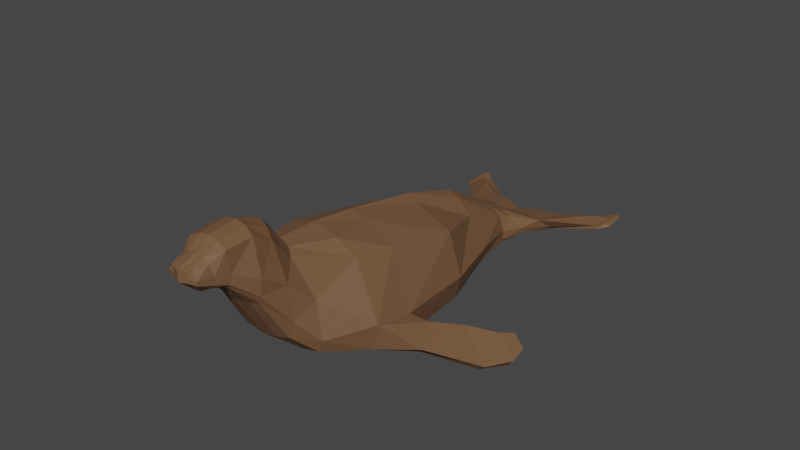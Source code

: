 # Source: Seal.blend  (saved by Blender 2.83.19; exported with 4.5.12 LTS)
import bpy
from mathutils import Matrix  # noqa: F401  (used for matrix-valued properties, if any)

bpy.ops.wm.read_factory_settings(use_empty=True)
scene = bpy.context.scene
scene.name = 'Scene'

# ---- collections
col_collection = bpy.data.collections.new('Collection'); scene.collection.children.link(col_collection)

# ---- materials (node trees are filled in below, after node groups)
mat_seal = bpy.data.materials.new('Seal')
mat_seal.alpha_threshold = 0.0
mat_seal.use_transparent_shadow = False
mat_seal.line_color = (0.0, 0.0, 0.0, 1.0)

# ---- material node trees
mat_seal.use_nodes = True; mat_seal.node_tree.nodes.clear()
_N = mat_seal.node_tree.nodes; _L = mat_seal.node_tree.links
n0 = _N.new('ShaderNodeOutputMaterial'); n0.name = 'Material Output'; n0.location = (300, 300)
n1 = _N.new('ShaderNodeBsdfPrincipled'); n1.name = 'Principled BSDF'; n1.location = (10, 300)
n1.distribution = 'GGX'
n1.subsurface_method = 'BURLEY'
n1.inputs[0].default_value = (0.1764, 0.08766, 0.04136, 1.0)
n1.inputs[2].default_value = 0.6818
n1.inputs[3].default_value = 1.45
n1.inputs[27].default_value = (0.0, 0.0, 0.0, 1.0)
n1.inputs[28].default_value = 1.0
_L.new(n1.outputs[0], n0.inputs[0])
n0.is_active_output = True

# ---- world
world_world = bpy.data.worlds.new('World'); scene.world = world_world
world_world.use_nodes = True; world_world.node_tree.nodes.clear()
_N = world_world.node_tree.nodes; _L = world_world.node_tree.links
n0 = _N.new('ShaderNodeOutputWorld'); n0.name = 'World Output'; n0.location = (300, 300)
n1 = _N.new('ShaderNodeBackground'); n1.name = 'Background'; n1.location = (10, 300)
n1.inputs[0].default_value = (0.05088, 0.05088, 0.05088, 1.0)
_L.new(n1.outputs[0], n0.inputs[0])
n0.is_active_output = True
world_world.color = (0.05088, 0.05088, 0.05088)
world_world.use_sun_shadow = False
world_world.sun_shadow_jitter_overblur = 0.0

# ---- meshes
me_plane = bpy.data.meshes.new('Plane')
me_plane.from_pydata([(-0.515, -0.879, 0.9623), (0.9701, -0.9668, 0.8326), (-0.7838, 0.6164, 0.8844), (1.036, 0.7376, 0.7931), (-0.1971, -2.109, 0.5088), (0.8515, -2.194, 0.6206), (0.2384, -3.237, 0.4288), (0.8247, -3.248, 0.4765), (0.3412, -3.506, 0.5033), (0.8017, -3.935, 0.5751), (0.5395, -4.061, 0.8391), (0.9129, -4.594, 0.8595), (0.7051, -4.859, 0.8508), (0.8802, -5.155, 0.8508), (-0.897, 1.436, 0.788), (0.8068, 1.612, 0.7433), (-1.243, 2.542, 0.3944), (0.4553, 2.402, 0.7997), (-1.717, 2.935, 0.4096), (0.05614, 2.848, 0.5666), (-1.938, 3.345, 0.4354), (-0.8007, 3.359, 0.49), (-1.903, 3.859, 0.4009), (-1.251, 3.843, 0.3292), (-1.746, 4.101, 0.2959), (-1.319, 4.12, 0.2726), (-1.725, 4.352, 0.2104), (-1.49, 4.381, 0.3176), (1.042, -0.9432, 0.4858), (0.8948, -2.21, 0.337), (-2.039, 3.288, 0.227), (-1.986, 3.832, 0.2076), (0.9203, 1.525, 0.3993), (1.059, 0.7573, 0.3899), (-1.122, 0.6406, 0.3398), (-1.236, 1.588, 0.5088), (0.09811, -3.199, 0.2655), (-0.5253, -2.102, 0.226), (-1.271, 4.204, 0.1621), (-1.213, 3.822, 0.1632), (0.8856, -3.22, 0.3139), (-1.803, 4.108, 0.1667), (0.5583, 2.387, 0.4155), (-1.702, 4.427, 0.1414), (-1.49, 4.422, 0.1414), (-1.337, 2.446, 0.2574), (0.232, -3.483, 0.2697), (0.8382, -3.824, 0.3838), (0.1298, 2.869, 0.3522), (-0.8486, -0.8971, 0.16), (-1.861, 2.848, 0.203), (0.6013, -4.279, 0.4179), (0.9129, -4.594, 0.4179), (-0.7542, 3.404, 0.2979), (0.8802, -4.944, 0.4531), (0.7051, -4.789, 0.4179), (0.3055, -0.8474, 1.262), (0.219, 0.8072, 1.426), (0.3572, -2.188, 0.8668), (0.5407, -3.21, 0.5524), (0.6101, -3.664, 0.6884), (0.785, -4.368, 0.9077), (0.8138, -5.043, 0.8508), (0.06939, 1.634, 1.426), (-0.5091, 2.379, 0.7647), (-0.9541, 2.855, 0.632), (-1.256, 3.355, 0.5927), (-1.475, 3.809, 0.4173), (-1.528, 4.082, 0.3534), (-1.571, 4.383, 0.3176), (0.8138, -4.832, 0.4531), (-1.571, 4.424, 0.1414), (0.7867, -0.8873, 1.136), (0.6866, -2.197, 0.7707), (0.746, -3.227, 0.5511), (0.7423, -3.838, 0.7088), (0.8722, -4.487, 0.8876), (0.8546, -5.112, 0.8508), (-1.521, 4.422, 0.1414), (0.7712, 0.8154, 1.3), (0.6083, 1.597, 1.3), (0.2008, 2.401, 0.9119), (-0.2608, 2.828, 0.6896), (-0.951, 3.39, 0.557), (-1.298, 3.827, 0.4013), (-1.389, 4.094, 0.3493), (-1.521, 4.381, 0.3176), (0.8546, -4.901, 0.4531), (0.541, 0.7616, 1.652), (0.2894, 0.7358, 1.765), (0.6739, 1.084, 1.863), (0.447, 1.282, 2.087), (0.6218, 0.231, 2.127), (0.4084, 0.2617, 2.211), (0.8776, 0.6244, 2.767), (0.7327, 0.6866, 2.933), (0.6682, -0.04927, 2.584), (0.5094, -0.02768, 2.677), (0.885, 0.1926, 3.064), (0.7449, 0.2269, 3.179), (0.6558, -0.2893, 2.801), (0.5667, -0.2772, 2.853), (0.7774, -0.1536, 3.07), (0.6988, -0.1344, 3.135), (0.8699, -5.055, 1.63), (0.9129, -5.11, 1.561), (0.8457, -5.596, 1.569), (0.8556, -5.633, 1.463), (0.7277, -5.075, 1.342), (0.7474, -5.348, 1.401), (0.7947, -5.037, 1.622), (0.8138, -5.535, 1.622), (0.8459, -5.272, 1.814), (0.8889, -5.327, 1.745), (0.8217, -5.813, 1.752), (0.8316, -5.85, 1.647), (0.8017, -5.26, 1.714), (0.8077, -5.7, 1.716), (-0.9891, -0.8911, 0.0), (1.076, -0.9782, 0.0), (-1.261, 0.6188, 0.0), (1.109, 0.7386, 0.0), (-0.597, -2.144, 0.0), (0.9129, -2.22, 0.0), (-0.01482, -3.158, 0.0), (0.9129, -3.211, 0.0), (0.1654, -3.418, 0.0), (0.8911, -3.821, 0.0), (0.6013, -4.103, 0.0), (0.9129, -4.392, 0.0), (0.7051, -4.587, 0.0), (0.8802, -4.882, 0.0), (-1.376, 1.566, 0.0), (0.9377, 1.492, 0.0), (-1.39, 2.394, 0.0), (0.5837, 2.394, 0.0), (-1.901, 2.765, 0.0), (0.1955, 2.862, 0.0), (-2.083, 3.268, 0.0), (-0.7293, 3.433, 0.0), (-2.026, 3.804, 0.0), (-1.197, 3.855, 0.0), (-1.867, 4.021, 0.0), (-1.243, 4.198, 0.0), (-1.695, 4.478, 0.0), (-1.483, 4.472, 0.0), (-0.515, -0.879, -0.9623), (0.9701, -0.9668, -0.8326), (-0.7838, 0.6164, -0.8844), (1.036, 0.7376, -0.7931), (-0.1971, -2.109, -0.5088), (0.8515, -2.194, -0.6206), (0.2384, -3.237, -0.4288), (0.8247, -3.248, -0.4765), (0.3412, -3.506, -0.5033), (0.8017, -3.935, -0.5751), (0.5395, -4.061, -0.8391), (0.9129, -4.594, -0.8595), (0.7051, -4.859, -0.8508), (0.8802, -5.155, -0.8508), (-0.897, 1.436, -0.788), (0.8068, 1.612, -0.7433), (-1.243, 2.542, -0.3944), (0.4553, 2.402, -0.7997), (-1.717, 2.935, -0.4096), (0.05614, 2.848, -0.5666), (-1.938, 3.345, -0.4354), (-0.8007, 3.359, -0.49), (-1.903, 3.859, -0.4009), (-1.251, 3.843, -0.3292), (-1.746, 4.101, -0.2959), (-1.319, 4.12, -0.2726), (-1.725, 4.352, -0.2104), (-1.49, 4.381, -0.3176), (1.042, -0.9432, -0.4858), (0.8948, -2.21, -0.337), (-2.039, 3.288, -0.227), (-1.986, 3.832, -0.2076), (0.9203, 1.525, -0.3993), (1.059, 0.7573, -0.3899), (-1.122, 0.6406, -0.3398), (-1.236, 1.588, -0.5088), (0.09811, -3.199, -0.2655), (-0.5253, -2.102, -0.226), (-1.271, 4.204, -0.1621), (-1.213, 3.822, -0.1632), (0.8856, -3.22, -0.3139), (-1.803, 4.108, -0.1667), (0.5583, 2.387, -0.4155), (-1.702, 4.427, -0.1414), (-1.49, 4.422, -0.1414), (-1.337, 2.446, -0.2574), (0.232, -3.483, -0.2697), (0.8382, -3.824, -0.3838), (0.1298, 2.869, -0.3522), (-0.8486, -0.8971, -0.16), (-1.861, 2.848, -0.203), (0.6013, -4.279, -0.4179), (0.9129, -4.594, -0.4179), (-0.7542, 3.404, -0.2979), (0.8802, -4.944, -0.4531), (0.7051, -4.789, -0.4179), (0.2932, -0.9452, 0.0), (0.2103, 0.6932, 0.0), (0.3405, -2.191, 0.0), (0.5552, -3.199, 0.0), (0.616, -3.668, 0.0), (0.7947, -4.273, 0.0), (0.8138, -4.77, 0.0), (0.06068, 1.52, 0.0), (-0.198, 2.383, 0.0), (-0.5992, 2.825, 0.0), (-1.243, 3.37, 0.0), (-1.512, 3.836, 0.0), (-1.479, 4.131, 0.0), (-1.563, 4.474, 0.0), (0.3055, -0.8474, -1.262), (0.219, 0.8072, -1.426), (0.3572, -2.188, -0.8668), (0.5407, -3.21, -0.5524), (0.6101, -3.664, -0.6884), (0.785, -4.368, -0.9077), (0.8138, -5.043, -0.8508), (0.06939, 1.634, -1.426), (-0.5091, 2.379, -0.7647), (-0.9541, 2.855, -0.632), (-1.256, 3.355, -0.5927), (-1.475, 3.809, -0.4173), (-1.528, 4.082, -0.3534), (-1.571, 4.383, -0.3176), (0.8138, -4.832, -0.4531), (-1.571, 4.424, -0.1414), (0.7742, -0.9655, 0.0), (0.692, -2.209, 0.0), (0.7749, -3.206, 0.0), (0.7849, -3.762, 0.0), (0.8673, -4.346, 0.0), (0.8546, -4.839, 0.0), (0.7867, -0.8873, -1.136), (0.6866, -2.197, -0.7707), (0.746, -3.227, -0.5511), (0.7423, -3.838, -0.7088), (0.8722, -4.487, -0.8876), (0.8546, -5.112, -0.8508), (-1.521, 4.422, -0.1414), (0.7622, 0.7211, 0.0), (0.5993, 1.503, 0.0), (0.2821, 2.39, 0.0), (-0.1111, 2.848, 0.0), (-0.9273, 3.409, 0.0), (-1.319, 3.848, 0.0), (-1.334, 4.172, 0.0), (-1.514, 4.473, 0.0), (0.7712, 0.8154, -1.3), (0.6083, 1.597, -1.3), (0.2008, 2.401, -0.9119), (-0.2608, 2.828, -0.6896), (-0.951, 3.39, -0.557), (-1.298, 3.827, -0.4013), (-1.389, 4.094, -0.3493), (-1.521, 4.381, -0.3176), (0.8546, -4.901, -0.4531), (0.541, 0.7616, -1.652), (0.2894, 0.7358, -1.765), (0.6739, 1.084, -1.863), (0.447, 1.282, -2.087), (0.6218, 0.231, -2.127), (0.4084, 0.2617, -2.211), (0.8776, 0.6244, -2.767), (0.7327, 0.6866, -2.933), (0.6682, -0.04927, -2.584), (0.5094, -0.02768, -2.677), (0.885, 0.1926, -3.064), (0.7449, 0.2269, -3.179), (0.6558, -0.2893, -2.801), (0.5667, -0.2772, -2.853), (0.7774, -0.1536, -3.07), (0.6988, -0.1344, -3.135), (0.8699, -5.055, -1.63), (0.9129, -5.11, -1.561), (0.8457, -5.596, -1.569), (0.8556, -5.633, -1.463), (0.7277, -5.075, -1.342), (0.7474, -5.348, -1.401), (0.7947, -5.037, -1.622), (0.8138, -5.535, -1.622), (0.8459, -5.272, -1.814), (0.8889, -5.327, -1.745), (0.8217, -5.813, -1.752), (0.8316, -5.85, -1.647), (0.8017, -5.26, -1.714), (0.8077, -5.7, -1.716)], [], [(72, 1, 3, 79), (56, 0, 4, 58), (58, 4, 6, 59), (59, 6, 8, 60), (60, 8, 10, 61), (76, 61, 110, 104), (79, 3, 15, 80), (80, 15, 17, 81), (81, 17, 19, 82), (82, 19, 21, 83), (83, 21, 23, 84), (84, 23, 25, 85), (85, 25, 27, 86), (29, 28, 1, 5), (31, 30, 20, 22), (33, 32, 15, 3), (35, 34, 2, 14), (37, 36, 6, 4), (39, 38, 25, 23), (40, 29, 5, 7), (41, 31, 22, 24), (32, 42, 17, 15), (71, 43, 26, 69), (45, 35, 14, 16), (36, 46, 8, 6), (38, 44, 27, 25), (47, 40, 7, 9), (43, 41, 24, 26), (42, 48, 19, 17), (34, 49, 0, 2), (50, 45, 16, 18), (46, 51, 10, 8), (52, 47, 9, 11), (28, 33, 3, 1), (48, 53, 21, 19), (87, 54, 13, 77), (30, 50, 18, 20), (51, 55, 12, 10), (54, 52, 11, 13), (49, 37, 4, 0), (53, 39, 23, 21), (139, 141, 39, 53), (118, 122, 37, 49), (131, 129, 52, 54), (128, 130, 55, 51), (138, 136, 50, 30), (237, 131, 54, 87), (137, 139, 53, 48), (119, 121, 33, 28), (129, 127, 47, 52), (126, 128, 51, 46), (136, 134, 45, 50), (120, 118, 49, 34), (135, 137, 48, 42), (144, 142, 41, 43), (127, 125, 40, 47), (143, 145, 44, 38), (124, 126, 46, 36), (134, 132, 35, 45), (215, 144, 43, 71), (133, 135, 42, 32), (142, 140, 31, 41), (125, 123, 29, 40), (141, 143, 38, 39), (122, 124, 36, 37), (132, 120, 34, 35), (121, 133, 32, 33), (140, 138, 30, 31), (123, 119, 28, 29), (252, 215, 71, 78), (130, 208, 70, 55), (55, 70, 62, 12), (78, 71, 69, 86), (24, 68, 69, 26), (22, 67, 68, 24), (20, 66, 67, 22), (18, 65, 66, 20), (16, 64, 65, 18), (14, 63, 64, 16), (2, 57, 63, 14), (10, 108, 110), (75, 60, 61, 76), (74, 59, 60, 75), (73, 58, 59, 74), (72, 56, 58, 73), (0, 56, 57, 2), (1, 72, 73, 5), (5, 73, 74, 7), (7, 74, 75, 9), (9, 75, 76, 11), (11, 76, 104, 105), (44, 78, 86, 27), (145, 252, 78, 44), (208, 237, 87, 70), (70, 87, 77, 62), (68, 85, 86, 69), (67, 84, 85, 68), (66, 83, 84, 67), (65, 82, 83, 66), (64, 81, 82, 65), (63, 80, 81, 64), (80, 63, 91, 90), (56, 72, 79, 57), (91, 89, 93, 95), (57, 79, 88, 89), (79, 80, 90, 88), (63, 57, 89, 91), (92, 94, 98, 96), (89, 88, 92, 93), (88, 90, 94, 92), (90, 91, 95, 94), (99, 97, 101, 103), (94, 95, 99, 98), (95, 93, 97, 99), (93, 92, 96, 97), (101, 100, 102, 103), (97, 96, 100, 101), (96, 98, 102, 100), (98, 99, 103, 102), (110, 108, 109, 111), (106, 107, 115, 114), (107, 105, 113, 115), (13, 11, 105, 107), (77, 13, 107, 106), (12, 62, 111, 109), (62, 77, 106, 111), (10, 12, 109, 108), (112, 116, 117, 114), (113, 112, 114, 115), (111, 106, 114, 117), (110, 111, 117, 116), (105, 104, 112, 113), (104, 110, 116, 112), (61, 10, 110), (232, 119, 121, 245), (202, 118, 122, 204), (204, 122, 124, 205), (205, 124, 126, 206), (206, 126, 128, 207), (207, 128, 130, 208), (245, 121, 133, 246), (246, 133, 135, 247), (247, 135, 137, 248), (248, 137, 139, 249), (249, 139, 141, 250), (250, 141, 143, 251), (251, 143, 145, 252), (238, 253, 149, 147), (216, 218, 150, 146), (218, 219, 152, 150), (219, 220, 154, 152), (220, 221, 156, 154), (242, 278, 284, 221), (253, 254, 161, 149), (254, 255, 163, 161), (255, 256, 165, 163), (256, 257, 167, 165), (257, 258, 169, 167), (258, 259, 171, 169), (259, 260, 173, 171), (175, 151, 147, 174), (177, 168, 166, 176), (179, 149, 161, 178), (181, 160, 148, 180), (183, 150, 152, 182), (185, 169, 171, 184), (186, 153, 151, 175), (187, 170, 168, 177), (178, 161, 163, 188), (231, 229, 172, 189), (191, 162, 160, 181), (182, 152, 154, 192), (184, 171, 173, 190), (193, 155, 153, 186), (189, 172, 170, 187), (188, 163, 165, 194), (180, 148, 146, 195), (196, 164, 162, 191), (192, 154, 156, 197), (198, 157, 155, 193), (174, 147, 149, 179), (194, 165, 167, 199), (261, 243, 159, 200), (176, 166, 164, 196), (197, 156, 158, 201), (200, 159, 157, 198), (195, 146, 150, 183), (199, 167, 169, 185), (139, 199, 185, 141), (118, 195, 183, 122), (131, 200, 198, 129), (128, 197, 201, 130), (138, 176, 196, 136), (237, 261, 200, 131), (137, 194, 199, 139), (119, 174, 179, 121), (129, 198, 193, 127), (126, 192, 197, 128), (136, 196, 191, 134), (120, 180, 195, 118), (135, 188, 194, 137), (144, 189, 187, 142), (127, 193, 186, 125), (143, 184, 190, 145), (124, 182, 192, 126), (134, 191, 181, 132), (215, 231, 189, 144), (133, 178, 188, 135), (142, 187, 177, 140), (125, 186, 175, 123), (141, 185, 184, 143), (122, 183, 182, 124), (132, 181, 180, 120), (121, 179, 178, 133), (140, 177, 176, 138), (123, 175, 174, 119), (252, 244, 231, 215), (130, 201, 230, 208), (201, 158, 222, 230), (244, 260, 229, 231), (170, 172, 229, 228), (168, 170, 228, 227), (166, 168, 227, 226), (164, 166, 226, 225), (162, 164, 225, 224), (160, 162, 224, 223), (148, 160, 223, 217), (156, 284, 282), (241, 242, 221, 220), (240, 241, 220, 219), (239, 240, 219, 218), (238, 239, 218, 216), (146, 148, 217, 216), (142, 214, 215, 144), (140, 213, 214, 142), (138, 212, 213, 140), (136, 211, 212, 138), (134, 210, 211, 136), (132, 209, 210, 134), (120, 203, 209, 132), (236, 207, 208, 237), (235, 206, 207, 236), (234, 205, 206, 235), (233, 204, 205, 234), (232, 202, 204, 233), (118, 202, 203, 120), (119, 232, 233, 123), (123, 233, 234, 125), (125, 234, 235, 127), (127, 235, 236, 129), (129, 236, 237, 131), (147, 151, 239, 238), (151, 153, 240, 239), (153, 155, 241, 240), (155, 157, 242, 241), (157, 279, 278, 242), (190, 173, 260, 244), (145, 190, 244, 252), (208, 230, 261, 237), (230, 222, 243, 261), (228, 229, 260, 259), (227, 228, 259, 258), (226, 227, 258, 257), (225, 226, 257, 256), (224, 225, 256, 255), (223, 224, 255, 254), (254, 264, 265, 223), (216, 217, 253, 238), (214, 251, 252, 215), (213, 250, 251, 214), (212, 249, 250, 213), (211, 248, 249, 212), (210, 247, 248, 211), (209, 246, 247, 210), (203, 245, 246, 209), (202, 232, 245, 203), (265, 269, 267, 263), (217, 263, 262, 253), (253, 262, 264, 254), (223, 265, 263, 217), (266, 270, 272, 268), (263, 267, 266, 262), (262, 266, 268, 264), (264, 268, 269, 265), (273, 277, 275, 271), (268, 272, 273, 269), (269, 273, 271, 267), (267, 271, 270, 266), (275, 277, 276, 274), (271, 275, 274, 270), (270, 274, 276, 272), (272, 276, 277, 273), (284, 285, 283, 282), (280, 288, 289, 281), (281, 289, 287, 279), (159, 281, 279, 157), (243, 280, 281, 159), (158, 283, 285, 222), (222, 285, 280, 243), (156, 282, 283, 158), (286, 288, 291, 290), (287, 289, 288, 286), (285, 291, 288, 280), (284, 290, 291, 285), (279, 287, 286, 278), (278, 286, 290, 284), (221, 284, 156)])
_uv = me_plane.uv_layers.new(name='UVMap')
_uv.uv.foreach_set('vector', [0.8537, 0.0, 1.0, 0.0, 1.0, 1.0, 0.8537, 1.0, 0.6209, 0.0, 0.0, 0.0, 0.0, 0.0, 0.6209, 0.0, 0.6209, 0.0, 0.0, 0.0, 0.0, 0.0, 0.6209, 0.0, 0.6209, 0.0, 0.0, 0.0, 0.0, 0.0, 0.6209, 0.0, 0.6209, 0.0, 0.0, 0.0, 0.0, 0.0, 0.6209, 0.0, 0.8537, 0.0, 0.6209, 0.0, 0.6209, 0.0, 0.8537, 0.0, 0.8537, 1.0, 1.0, 1.0, 1.0, 1.0, 0.8537, 1.0, 0.8537, 1.0, 1.0, 1.0, 1.0, 1.0, 0.8537, 1.0, 0.8537, 1.0, 1.0, 1.0, 1.0, 1.0, 0.8537, 1.0, 0.8537, 1.0, 1.0, 1.0, 1.0, 1.0, 0.8537, 1.0, 0.8537, 1.0, 1.0, 1.0, 1.0, 1.0, 0.8537, 1.0, 0.8537, 1.0, 1.0, 1.0, 1.0, 1.0, 0.8537, 1.0, 0.8537, 1.0, 1.0, 1.0, 1.0, 1.0, 0.8537, 1.0, 1.0, 0.0, 1.0, 0.0, 1.0, 0.0, 1.0, 0.0, 0.0, 1.0, 0.0, 1.0, 0.0, 1.0, 0.0, 1.0, 1.0, 1.0, 1.0, 1.0, 1.0, 1.0, 1.0, 1.0, 0.0, 1.0, 0.0, 1.0, 0.0, 1.0, 0.0, 1.0, 0.0, 0.0, 0.0, 0.0, 0.0, 0.0, 0.0, 0.0, 1.0, 1.0, 1.0, 1.0, 1.0, 1.0, 1.0, 1.0, 1.0, 0.0, 1.0, 0.0, 1.0, 0.0, 1.0, 0.0, 0.0, 1.0, 0.0, 1.0, 0.0, 1.0, 0.0, 1.0, 1.0, 1.0, 1.0, 1.0, 1.0, 1.0, 1.0, 1.0, 0.6209, 1.0, 0.0, 1.0, 0.0, 1.0, 0.6209, 1.0, 0.0, 1.0, 0.0, 1.0, 0.0, 1.0, 0.0, 1.0, 0.0, 0.0, 0.0, 0.0, 0.0, 0.0, 0.0, 0.0, 1.0, 1.0, 1.0, 1.0, 1.0, 1.0, 1.0, 1.0, 1.0, 0.0, 1.0, 0.0, 1.0, 0.0, 1.0, 0.0, 0.0, 1.0, 0.0, 1.0, 0.0, 1.0, 0.0, 1.0, 1.0, 1.0, 1.0, 1.0, 1.0, 1.0, 1.0, 1.0, 0.0, 1.0, 0.0, 0.0, 0.0, 0.0, 0.0, 1.0, 0.0, 1.0, 0.0, 1.0, 0.0, 1.0, 0.0, 1.0, 0.0, 0.0, 0.0, 0.0, 0.0, 0.0, 0.0, 0.0, 1.0, 0.0, 1.0, 0.0, 1.0, 0.0, 1.0, 0.0, 1.0, 0.0, 1.0, 1.0, 1.0, 1.0, 1.0, 0.0, 1.0, 1.0, 1.0, 1.0, 1.0, 1.0, 1.0, 1.0, 0.8537, 0.0, 1.0, 0.0, 1.0, 0.0, 0.8537, 0.0, 0.0, 1.0, 0.0, 1.0, 0.0, 1.0, 0.0, 1.0, 0.0, 0.0, 0.0, 0.0, 0.0, 0.0, 0.0, 0.0, 1.0, 0.0, 1.0, 0.0, 1.0, 0.0, 1.0, 0.0, 0.0, 0.0, 0.0, 0.0, 0.0, 0.0, 0.0, 0.0, 1.0, 1.0, 1.0, 1.0, 1.0, 1.0, 1.0, 1.0, 1.0, 1.0, 1.0, 1.0, 1.0, 1.0, 1.0, 1.0, 0.0, 0.0, 0.0, 0.0, 0.0, 0.0, 0.0, 0.0, 1.0, 0.0, 1.0, 0.0, 1.0, 0.0, 1.0, 0.0, 0.0, 0.0, 0.0, 0.0, 0.0, 0.0, 0.0, 0.0, 0.0, 1.0, 0.0, 1.0, 0.0, 1.0, 0.0, 1.0, 0.8537, 0.0, 1.0, 0.0, 1.0, 0.0, 0.8537, 0.0, 1.0, 1.0, 1.0, 1.0, 1.0, 1.0, 1.0, 1.0, 1.0, 0.0, 1.0, 1.0, 1.0, 1.0, 1.0, 0.0, 1.0, 0.0, 1.0, 0.0, 1.0, 0.0, 1.0, 0.0, 0.0, 0.0, 0.0, 0.0, 0.0, 0.0, 0.0, 0.0, 0.0, 1.0, 0.0, 1.0, 0.0, 1.0, 0.0, 1.0, 0.0, 1.0, 0.0, 0.0, 0.0, 0.0, 0.0, 1.0, 1.0, 1.0, 1.0, 1.0, 1.0, 1.0, 1.0, 1.0, 0.0, 1.0, 0.0, 1.0, 0.0, 1.0, 0.0, 1.0, 1.0, 0.0, 1.0, 0.0, 1.0, 0.0, 1.0, 0.0, 1.0, 1.0, 1.0, 1.0, 1.0, 1.0, 1.0, 1.0, 0.0, 0.0, 0.0, 0.0, 0.0, 0.0, 0.0, 0.0, 0.0, 1.0, 0.0, 1.0, 0.0, 1.0, 0.0, 1.0, 0.6209, 1.0, 0.0, 1.0, 0.0, 1.0, 0.6209, 1.0, 1.0, 1.0, 1.0, 1.0, 1.0, 1.0, 1.0, 1.0, 0.0, 1.0, 0.0, 1.0, 0.0, 1.0, 0.0, 1.0, 1.0, 0.0, 1.0, 0.0, 1.0, 0.0, 1.0, 0.0, 1.0, 1.0, 1.0, 1.0, 1.0, 1.0, 1.0, 1.0, 0.0, 0.0, 0.0, 0.0, 0.0, 0.0, 0.0, 0.0, 0.0, 1.0, 0.0, 1.0, 0.0, 1.0, 0.0, 1.0, 1.0, 1.0, 1.0, 1.0, 1.0, 1.0, 1.0, 1.0, 0.0, 1.0, 0.0, 1.0, 0.0, 1.0, 0.0, 1.0, 1.0, 0.0, 1.0, 0.0, 1.0, 0.0, 1.0, 0.0, 0.8537, 1.0, 0.6209, 1.0, 0.6209, 1.0, 0.8537, 1.0, 0.0, 0.0, 0.6209, 0.0, 0.6209, 0.0, 0.0, 0.0, 0.0, 0.0, 0.6209, 0.0, 0.6209, 0.0, 0.0, 0.0, 0.8537, 1.0, 0.6209, 1.0, 0.6209, 1.0, 0.8537, 1.0, 0.0, 1.0, 0.6209, 1.0, 0.6209, 1.0, 0.0, 1.0, 0.0, 1.0, 0.6209, 1.0, 0.6209, 1.0, 0.0, 1.0, 0.0, 1.0, 0.6209, 1.0, 0.6209, 1.0, 0.0, 1.0, 0.0, 1.0, 0.6209, 1.0, 0.6209, 1.0, 0.0, 1.0, 0.0, 1.0, 0.6209, 1.0, 0.6209, 1.0, 0.0, 1.0, 0.0, 1.0, 0.6209, 1.0, 0.6209, 1.0, 0.0, 1.0, 0.0, 1.0, 0.6209, 1.0, 0.6209, 1.0, 0.0, 1.0, 0.0, 0.0, 0.0, 0.0, 0.6209, 0.0, 0.8537, 0.0, 0.6209, 0.0, 0.6209, 0.0, 0.8537, 0.0, 0.8537, 0.0, 0.6209, 0.0, 0.6209, 0.0, 0.8537, 0.0, 0.8537, 0.0, 0.6209, 0.0, 0.6209, 0.0, 0.8537, 0.0, 0.8537, 0.0, 0.6209, 0.0, 0.6209, 0.0, 0.8537, 0.0, 0.0, 0.0, 0.6209, 0.0, 0.6209, 1.0, 0.0, 1.0, 1.0, 0.0, 0.8537, 0.0, 0.8537, 0.0, 1.0, 0.0, 1.0, 0.0, 0.8537, 0.0, 0.8537, 0.0, 1.0, 0.0, 1.0, 0.0, 0.8537, 0.0, 0.8537, 0.0, 1.0, 0.0, 1.0, 0.0, 0.8537, 0.0, 0.8537, 0.0, 1.0, 0.0, 1.0, 0.0, 0.8537, 0.0, 0.8537, 0.0, 1.0, 0.0, 1.0, 1.0, 0.8537, 1.0, 0.8537, 1.0, 1.0, 1.0, 1.0, 1.0, 0.8537, 1.0, 0.8537, 1.0, 1.0, 1.0, 0.6209, 0.0, 0.8537, 0.0, 0.8537, 0.0, 0.6209, 0.0, 0.6209, 0.0, 0.8537, 0.0, 0.8537, 0.0, 0.6209, 0.0, 0.6209, 1.0, 0.8537, 1.0, 0.8537, 1.0, 0.6209, 1.0, 0.6209, 1.0, 0.8537, 1.0, 0.8537, 1.0, 0.6209, 1.0, 0.6209, 1.0, 0.8537, 1.0, 0.8537, 1.0, 0.6209, 1.0, 0.6209, 1.0, 0.8537, 1.0, 0.8537, 1.0, 0.6209, 1.0, 0.6209, 1.0, 0.8537, 1.0, 0.8537, 1.0, 0.6209, 1.0, 0.6209, 1.0, 0.8537, 1.0, 0.8537, 1.0, 0.6209, 1.0, 0.8537, 1.0, 0.6209, 1.0, 0.6209, 1.0, 0.8537, 1.0, 0.6209, 0.0, 0.8537, 0.0, 0.8537, 1.0, 0.6209, 1.0, 0.6209, 1.0, 0.6209, 1.0, 0.6209, 1.0, 0.6209, 1.0, 0.6209, 1.0, 0.8537, 1.0, 0.8537, 1.0, 0.6209, 1.0, 0.8537, 1.0, 0.8537, 1.0, 0.8537, 1.0, 0.8537, 1.0, 0.6209, 1.0, 0.6209, 1.0, 0.6209, 1.0, 0.6209, 1.0, 0.8537, 1.0, 0.8537, 1.0, 0.8537, 1.0, 0.8537, 1.0, 0.6209, 1.0, 0.8537, 1.0, 0.8537, 1.0, 0.6209, 1.0, 0.8537, 1.0, 0.8537, 1.0, 0.8537, 1.0, 0.8537, 1.0, 0.8537, 1.0, 0.6209, 1.0, 0.6209, 1.0, 0.8537, 1.0, 0.6209, 1.0, 0.6209, 1.0, 0.6209, 1.0, 0.6209, 1.0, 0.8537, 1.0, 0.6209, 1.0, 0.6209, 1.0, 0.8537, 1.0, 0.6209, 1.0, 0.6209, 1.0, 0.6209, 1.0, 0.6209, 1.0, 0.6209, 1.0, 0.8537, 1.0, 0.8537, 1.0, 0.6209, 1.0, 0.6209, 1.0, 0.8537, 1.0, 0.8537, 1.0, 0.6209, 1.0, 0.6209, 1.0, 0.8537, 1.0, 0.8537, 1.0, 0.6209, 1.0, 0.8537, 1.0, 0.8537, 1.0, 0.8537, 1.0, 0.8537, 1.0, 0.8537, 1.0, 0.6209, 1.0, 0.6209, 1.0, 0.8537, 1.0, 0.6209, 0.0, 0.0, 0.0, 0.0, 0.0, 0.6209, 0.0, 0.8537, 0.0, 1.0, 0.0, 1.0, 0.0, 0.8537, 0.0, 1.0, 0.0, 1.0, 0.0, 1.0, 0.0, 1.0, 0.0, 1.0, 0.0, 1.0, 0.0, 1.0, 0.0, 1.0, 0.0, 0.8537, 0.0, 1.0, 0.0, 1.0, 0.0, 0.8537, 0.0, 0.0, 0.0, 0.6209, 0.0, 0.6209, 0.0, 0.0, 0.0, 0.6209, 0.0, 0.8537, 0.0, 0.8537, 0.0, 0.6209, 0.0, 0.0, 0.0, 0.0, 0.0, 0.0, 0.0, 0.0, 0.0, 0.8537, 0.0, 0.6209, 0.0, 0.6209, 0.0, 0.8537, 0.0, 1.0, 0.0, 0.8537, 0.0, 0.8537, 0.0, 1.0, 0.0, 0.6209, 0.0, 0.8537, 0.0, 0.8537, 0.0, 0.6209, 0.0, 0.6209, 0.0, 0.6209, 0.0, 0.6209, 0.0, 0.6209, 0.0, 1.0, 0.0, 0.8537, 0.0, 0.8537, 0.0, 1.0, 0.0, 0.8537, 0.0, 0.6209, 0.0, 0.6209, 0.0, 0.8537, 0.0, 0.6209, 0.0, 0.0, 0.0, 0.6209, 0.0, 0.8537, 0.0, 1.0, 0.0, 1.0, 1.0, 0.8537, 1.0, 0.6209, 0.0, 0.0, 0.0, 0.0, 0.0, 0.6209, 0.0, 0.6209, 0.0, 0.0, 0.0, 0.0, 0.0, 0.6209, 0.0, 0.6209, 0.0, 0.0, 0.0, 0.0, 0.0, 0.6209, 0.0, 0.6209, 0.0, 0.0, 0.0, 0.0, 0.0, 0.6209, 0.0, 0.6209, 0.0, 0.0, 0.0, 0.0, 0.0, 0.6209, 0.0, 0.8537, 1.0, 1.0, 1.0, 1.0, 1.0, 0.8537, 1.0, 0.8537, 1.0, 1.0, 1.0, 1.0, 1.0, 0.8537, 1.0, 0.8537, 1.0, 1.0, 1.0, 1.0, 1.0, 0.8537, 1.0, 0.8537, 1.0, 1.0, 1.0, 1.0, 1.0, 0.8537, 1.0, 0.8537, 1.0, 1.0, 1.0, 1.0, 1.0, 0.8537, 1.0, 0.8537, 1.0, 1.0, 1.0, 1.0, 1.0, 0.8537, 1.0, 0.8537, 1.0, 1.0, 1.0, 1.0, 1.0, 0.8537, 1.0, 0.8537, 0.0, 0.8537, 1.0, 1.0, 1.0, 1.0, 0.0, 0.6209, 0.0, 0.6209, 0.0, 0.0, 0.0, 0.0, 0.0, 0.6209, 0.0, 0.6209, 0.0, 0.0, 0.0, 0.0, 0.0, 0.6209, 0.0, 0.6209, 0.0, 0.0, 0.0, 0.0, 0.0, 0.6209, 0.0, 0.6209, 0.0, 0.0, 0.0, 0.0, 0.0, 0.8537, 0.0, 0.8537, 0.0, 0.6209, 0.0, 0.6209, 0.0, 0.8537, 1.0, 0.8537, 1.0, 1.0, 1.0, 1.0, 1.0, 0.8537, 1.0, 0.8537, 1.0, 1.0, 1.0, 1.0, 1.0, 0.8537, 1.0, 0.8537, 1.0, 1.0, 1.0, 1.0, 1.0, 0.8537, 1.0, 0.8537, 1.0, 1.0, 1.0, 1.0, 1.0, 0.8537, 1.0, 0.8537, 1.0, 1.0, 1.0, 1.0, 1.0, 0.8537, 1.0, 0.8537, 1.0, 1.0, 1.0, 1.0, 1.0, 0.8537, 1.0, 0.8537, 1.0, 1.0, 1.0, 1.0, 1.0, 1.0, 0.0, 1.0, 0.0, 1.0, 0.0, 1.0, 0.0, 0.0, 1.0, 0.0, 1.0, 0.0, 1.0, 0.0, 1.0, 1.0, 1.0, 1.0, 1.0, 1.0, 1.0, 1.0, 1.0, 0.0, 1.0, 0.0, 1.0, 0.0, 1.0, 0.0, 1.0, 0.0, 0.0, 0.0, 0.0, 0.0, 0.0, 0.0, 0.0, 1.0, 1.0, 1.0, 1.0, 1.0, 1.0, 1.0, 1.0, 1.0, 0.0, 1.0, 0.0, 1.0, 0.0, 1.0, 0.0, 0.0, 1.0, 0.0, 1.0, 0.0, 1.0, 0.0, 1.0, 1.0, 1.0, 1.0, 1.0, 1.0, 1.0, 1.0, 1.0, 0.6209, 1.0, 0.6209, 1.0, 0.0, 1.0, 0.0, 1.0, 0.0, 1.0, 0.0, 1.0, 0.0, 1.0, 0.0, 1.0, 0.0, 0.0, 0.0, 0.0, 0.0, 0.0, 0.0, 0.0, 1.0, 1.0, 1.0, 1.0, 1.0, 1.0, 1.0, 1.0, 1.0, 0.0, 1.0, 0.0, 1.0, 0.0, 1.0, 0.0, 0.0, 1.0, 0.0, 1.0, 0.0, 1.0, 0.0, 1.0, 1.0, 1.0, 1.0, 1.0, 1.0, 1.0, 1.0, 1.0, 0.0, 1.0, 0.0, 1.0, 0.0, 0.0, 0.0, 0.0, 0.0, 1.0, 0.0, 1.0, 0.0, 1.0, 0.0, 1.0, 0.0, 0.0, 0.0, 0.0, 0.0, 0.0, 0.0, 0.0, 1.0, 0.0, 1.0, 0.0, 1.0, 0.0, 1.0, 0.0, 1.0, 0.0, 1.0, 0.0, 1.0, 1.0, 1.0, 1.0, 1.0, 1.0, 1.0, 1.0, 1.0, 1.0, 1.0, 1.0, 0.8537, 0.0, 0.8537, 0.0, 1.0, 0.0, 1.0, 0.0, 0.0, 1.0, 0.0, 1.0, 0.0, 1.0, 0.0, 1.0, 0.0, 0.0, 0.0, 0.0, 0.0, 0.0, 0.0, 0.0, 1.0, 0.0, 1.0, 0.0, 1.0, 0.0, 1.0, 0.0, 0.0, 0.0, 0.0, 0.0, 0.0, 0.0, 0.0, 0.0, 1.0, 1.0, 1.0, 1.0, 1.0, 1.0, 1.0, 1.0, 1.0, 1.0, 1.0, 1.0, 1.0, 1.0, 1.0, 1.0, 0.0, 0.0, 0.0, 0.0, 0.0, 0.0, 0.0, 0.0, 1.0, 0.0, 1.0, 0.0, 1.0, 0.0, 1.0, 0.0, 0.0, 0.0, 0.0, 0.0, 0.0, 0.0, 0.0, 0.0, 0.0, 1.0, 0.0, 1.0, 0.0, 1.0, 0.0, 1.0, 0.8537, 0.0, 0.8537, 0.0, 1.0, 0.0, 1.0, 0.0, 1.0, 1.0, 1.0, 1.0, 1.0, 1.0, 1.0, 1.0, 1.0, 0.0, 1.0, 0.0, 1.0, 1.0, 1.0, 1.0, 1.0, 0.0, 1.0, 0.0, 1.0, 0.0, 1.0, 0.0, 0.0, 0.0, 0.0, 0.0, 0.0, 0.0, 0.0, 0.0, 0.0, 1.0, 0.0, 1.0, 0.0, 1.0, 0.0, 1.0, 0.0, 1.0, 0.0, 1.0, 0.0, 0.0, 0.0, 0.0, 1.0, 1.0, 1.0, 1.0, 1.0, 1.0, 1.0, 1.0, 0.0, 1.0, 0.0, 1.0, 0.0, 1.0, 0.0, 1.0, 1.0, 0.0, 1.0, 0.0, 1.0, 0.0, 1.0, 0.0, 1.0, 1.0, 1.0, 1.0, 1.0, 1.0, 1.0, 1.0, 0.0, 0.0, 0.0, 0.0, 0.0, 0.0, 0.0, 0.0, 0.0, 1.0, 0.0, 1.0, 0.0, 1.0, 0.0, 1.0, 0.6209, 1.0, 0.6209, 1.0, 0.0, 1.0, 0.0, 1.0, 1.0, 1.0, 1.0, 1.0, 1.0, 1.0, 1.0, 1.0, 0.0, 1.0, 0.0, 1.0, 0.0, 1.0, 0.0, 1.0, 1.0, 0.0, 1.0, 0.0, 1.0, 0.0, 1.0, 0.0, 1.0, 1.0, 1.0, 1.0, 1.0, 1.0, 1.0, 1.0, 0.0, 0.0, 0.0, 0.0, 0.0, 0.0, 0.0, 0.0, 0.0, 1.0, 0.0, 1.0, 0.0, 1.0, 0.0, 1.0, 1.0, 1.0, 1.0, 1.0, 1.0, 1.0, 1.0, 1.0, 0.0, 1.0, 0.0, 1.0, 0.0, 1.0, 0.0, 1.0, 1.0, 0.0, 1.0, 0.0, 1.0, 0.0, 1.0, 0.0, 0.8537, 1.0, 0.8537, 1.0, 0.6209, 1.0, 0.6209, 1.0, 0.0, 0.0, 0.0, 0.0, 0.6209, 0.0, 0.6209, 0.0, 0.0, 0.0, 0.0, 0.0, 0.6209, 0.0, 0.6209, 0.0, 0.8537, 1.0, 0.8537, 1.0, 0.6209, 1.0, 0.6209, 1.0, 0.0, 1.0, 0.0, 1.0, 0.6209, 1.0, 0.6209, 1.0, 0.0, 1.0, 0.0, 1.0, 0.6209, 1.0, 0.6209, 1.0, 0.0, 1.0, 0.0, 1.0, 0.6209, 1.0, 0.6209, 1.0, 0.0, 1.0, 0.0, 1.0, 0.6209, 1.0, 0.6209, 1.0, 0.0, 1.0, 0.0, 1.0, 0.6209, 1.0, 0.6209, 1.0, 0.0, 1.0, 0.0, 1.0, 0.6209, 1.0, 0.6209, 1.0, 0.0, 1.0, 0.0, 1.0, 0.6209, 1.0, 0.6209, 1.0, 0.0, 0.0, 0.6209, 0.0, 0.0, 0.0, 0.8537, 0.0, 0.8537, 0.0, 0.6209, 0.0, 0.6209, 0.0, 0.8537, 0.0, 0.8537, 0.0, 0.6209, 0.0, 0.6209, 0.0, 0.8537, 0.0, 0.8537, 0.0, 0.6209, 0.0, 0.6209, 0.0, 0.8537, 0.0, 0.8537, 0.0, 0.6209, 0.0, 0.6209, 0.0, 0.0, 0.0, 0.0, 1.0, 0.6209, 1.0, 0.6209, 0.0, 0.0, 1.0, 0.6209, 1.0, 0.6209, 1.0, 0.0, 1.0, 0.0, 1.0, 0.6209, 1.0, 0.6209, 1.0, 0.0, 1.0, 0.0, 1.0, 0.6209, 1.0, 0.6209, 1.0, 0.0, 1.0, 0.0, 1.0, 0.6209, 1.0, 0.6209, 1.0, 0.0, 1.0, 0.0, 1.0, 0.6209, 1.0, 0.6209, 1.0, 0.0, 1.0, 0.0, 1.0, 0.6209, 1.0, 0.6209, 1.0, 0.0, 1.0, 0.0, 1.0, 0.6209, 1.0, 0.6209, 1.0, 0.0, 1.0, 0.8537, 0.0, 0.6209, 0.0, 0.6209, 0.0, 0.8537, 0.0, 0.8537, 0.0, 0.6209, 0.0, 0.6209, 0.0, 0.8537, 0.0, 0.8537, 0.0, 0.6209, 0.0, 0.6209, 0.0, 0.8537, 0.0, 0.8537, 0.0, 0.6209, 0.0, 0.6209, 0.0, 0.8537, 0.0, 0.8537, 0.0, 0.6209, 0.0, 0.6209, 0.0, 0.8537, 0.0, 0.0, 0.0, 0.6209, 0.0, 0.6209, 1.0, 0.0, 1.0, 1.0, 0.0, 0.8537, 0.0, 0.8537, 0.0, 1.0, 0.0, 1.0, 0.0, 0.8537, 0.0, 0.8537, 0.0, 1.0, 0.0, 1.0, 0.0, 0.8537, 0.0, 0.8537, 0.0, 1.0, 0.0, 1.0, 0.0, 0.8537, 0.0, 0.8537, 0.0, 1.0, 0.0, 1.0, 0.0, 0.8537, 0.0, 0.8537, 0.0, 1.0, 0.0, 1.0, 0.0, 1.0, 0.0, 0.8537, 0.0, 0.8537, 0.0, 1.0, 0.0, 1.0, 0.0, 0.8537, 0.0, 0.8537, 0.0, 1.0, 0.0, 1.0, 0.0, 0.8537, 0.0, 0.8537, 0.0, 1.0, 0.0, 1.0, 0.0, 0.8537, 0.0, 0.8537, 0.0, 1.0, 0.0, 1.0, 0.0, 0.8537, 0.0, 0.8537, 0.0, 1.0, 1.0, 1.0, 1.0, 0.8537, 1.0, 0.8537, 1.0, 1.0, 1.0, 1.0, 1.0, 0.8537, 1.0, 0.8537, 1.0, 0.6209, 0.0, 0.6209, 0.0, 0.8537, 0.0, 0.8537, 0.0, 0.6209, 0.0, 0.6209, 0.0, 0.8537, 0.0, 0.8537, 0.0, 0.6209, 1.0, 0.6209, 1.0, 0.8537, 1.0, 0.8537, 1.0, 0.6209, 1.0, 0.6209, 1.0, 0.8537, 1.0, 0.8537, 1.0, 0.6209, 1.0, 0.6209, 1.0, 0.8537, 1.0, 0.8537, 1.0, 0.6209, 1.0, 0.6209, 1.0, 0.8537, 1.0, 0.8537, 1.0, 0.6209, 1.0, 0.6209, 1.0, 0.8537, 1.0, 0.8537, 1.0, 0.6209, 1.0, 0.6209, 1.0, 0.8537, 1.0, 0.8537, 1.0, 0.8537, 1.0, 0.8537, 1.0, 0.6209, 1.0, 0.6209, 1.0, 0.6209, 0.0, 0.6209, 1.0, 0.8537, 1.0, 0.8537, 0.0, 0.6209, 1.0, 0.8537, 1.0, 0.8537, 1.0, 0.6209, 1.0, 0.6209, 1.0, 0.8537, 1.0, 0.8537, 1.0, 0.6209, 1.0, 0.6209, 1.0, 0.8537, 1.0, 0.8537, 1.0, 0.6209, 1.0, 0.6209, 1.0, 0.8537, 1.0, 0.8537, 1.0, 0.6209, 1.0, 0.6209, 1.0, 0.8537, 1.0, 0.8537, 1.0, 0.6209, 1.0, 0.6209, 1.0, 0.8537, 1.0, 0.8537, 1.0, 0.6209, 1.0, 0.6209, 1.0, 0.8537, 1.0, 0.8537, 1.0, 0.6209, 1.0, 0.6209, 0.0, 0.8537, 0.0, 0.8537, 1.0, 0.6209, 1.0, 0.6209, 1.0, 0.6209, 1.0, 0.6209, 1.0, 0.6209, 1.0, 0.6209, 1.0, 0.6209, 1.0, 0.8537, 1.0, 0.8537, 1.0, 0.8537, 1.0, 0.8537, 1.0, 0.8537, 1.0, 0.8537, 1.0, 0.6209, 1.0, 0.6209, 1.0, 0.6209, 1.0, 0.6209, 1.0, 0.8537, 1.0, 0.8537, 1.0, 0.8537, 1.0, 0.8537, 1.0, 0.6209, 1.0, 0.6209, 1.0, 0.8537, 1.0, 0.8537, 1.0, 0.8537, 1.0, 0.8537, 1.0, 0.8537, 1.0, 0.8537, 1.0, 0.8537, 1.0, 0.8537, 1.0, 0.6209, 1.0, 0.6209, 1.0, 0.6209, 1.0, 0.6209, 1.0, 0.6209, 1.0, 0.6209, 1.0, 0.8537, 1.0, 0.8537, 1.0, 0.6209, 1.0, 0.6209, 1.0, 0.6209, 1.0, 0.6209, 1.0, 0.6209, 1.0, 0.6209, 1.0, 0.6209, 1.0, 0.6209, 1.0, 0.8537, 1.0, 0.8537, 1.0, 0.6209, 1.0, 0.6209, 1.0, 0.8537, 1.0, 0.8537, 1.0, 0.6209, 1.0, 0.6209, 1.0, 0.8537, 1.0, 0.8537, 1.0, 0.8537, 1.0, 0.8537, 1.0, 0.8537, 1.0, 0.8537, 1.0, 0.8537, 1.0, 0.8537, 1.0, 0.6209, 1.0, 0.6209, 1.0, 0.6209, 0.0, 0.6209, 0.0, 0.0, 0.0, 0.0, 0.0, 0.8537, 0.0, 0.8537, 0.0, 1.0, 0.0, 1.0, 0.0, 1.0, 0.0, 1.0, 0.0, 1.0, 0.0, 1.0, 0.0, 1.0, 0.0, 1.0, 0.0, 1.0, 0.0, 1.0, 0.0, 0.8537, 0.0, 0.8537, 0.0, 1.0, 0.0, 1.0, 0.0, 0.0, 0.0, 0.0, 0.0, 0.6209, 0.0, 0.6209, 0.0, 0.6209, 0.0, 0.6209, 0.0, 0.8537, 0.0, 0.8537, 0.0, 0.0, 0.0, 0.0, 0.0, 0.0, 0.0, 0.0, 0.0, 0.8537, 0.0, 0.8537, 0.0, 0.6209, 0.0, 0.6209, 0.0, 1.0, 0.0, 1.0, 0.0, 0.8537, 0.0, 0.8537, 0.0, 0.6209, 0.0, 0.6209, 0.0, 0.8537, 0.0, 0.8537, 0.0, 0.6209, 0.0, 0.6209, 0.0, 0.6209, 0.0, 0.6209, 0.0, 1.0, 0.0, 1.0, 0.0, 0.8537, 0.0, 0.8537, 0.0, 0.8537, 0.0, 0.8537, 0.0, 0.6209, 0.0, 0.6209, 0.0, 0.6209, 0.0, 0.6209, 0.0, 0.0, 0.0])
me_plane.materials.append(mat_seal)
me_plane.use_remesh_fix_poles = True
me_plane.use_remesh_preserve_attributes = False
me_plane.use_mirror_vertex_groups = False
me_plane.update()
arm_armature = bpy.data.armatures.new('Armature')  # bones are not reproduced

# ---- objects
ob_seal = bpy.data.objects.new('Seal', me_plane)
ob_sealarmature = bpy.data.objects.new('SealArmature', arm_armature)

# ---- transforms, parenting, visibility, modifiers, constraints
ob_seal.parent = ob_sealarmature
ob_seal.location = (2.201e-16, 0.1416, 0.9912)
ob_seal.rotation_euler = (-0.0, 1.571, 0.0)
ob_seal.lineart.crease_threshold = 0.0
_vg = ob_seal.vertex_groups.new(name='Bone')
for _i, _w in zip([2, 14, 15, 16, 17, 19, 21, 32, 34, 35, 42, 45, 48, 53, 63, 64, 65, 66, 81, 82, 83, 120, 132, 133, 134, 135, 137, 139, 148, 160, 161, 162, 163, 165, 167, 178, 180, 181, 188, 191, 194, 199, 209, 210, 211, 223, 224, 225, 226, 245, 246, 247, 248, 249, 255, 256, 257], [0.1362, 0.6221, 0.09331, 0.09498, 0.6604, 0.7511, 0.1122, 0.09596, 0.1515, 0.6251, 0.7069, 0.09588, 0.7591, 0.09786, 0.02536, 0.7154, 0.1413, 0.005809, 0.6609, 0.6656, 0.05488, 0.1509, 0.6723, 0.1299, 0.09468, 0.7466, 0.7565, 0.09264, 0.1362, 0.6221, 0.09331, 0.09498, 0.6604, 0.7511, 0.1122, 0.09596, 0.1515, 0.6251, 0.7069, 0.09588, 0.7591, 0.09786, 0.9734, 0.7954, 0.1954, 0.02536, 0.7154, 0.1413, 0.005809, 0.002432, 0.3214, 0.785, 0.5978, 0.01658, 0.6609, 0.6656, 0.05488]): _vg.add([_i], _w, 'REPLACE')
_vg = ob_seal.vertex_groups.new(name='Bone.001')
for _i, _w in zip([14, 16, 17, 18, 19, 20, 21, 22, 23, 24, 25, 30, 31, 34, 35, 39, 42, 45, 48, 50, 53, 64, 65, 66, 67, 68, 81, 82, 83, 84, 85, 120, 132, 134, 135, 136, 137, 138, 139, 140, 141, 160, 162, 163, 164, 165, 166, 167, 168, 169, 170, 171, 176, 177, 180, 181, 185, 188, 191, 194, 196, 199, 210, 211, 212, 224, 225, 226, 227, 228, 247, 248, 249, 250, 255, 256, 257, 258, 259], [0.06393, 0.8706, 0.0527, 0.8492, 0.1533, 0.499, 0.7909, 0.1002, 0.15, 0.00512, 0.02718, 0.51, 0.08992, 0.00938, 0.1724, 0.1374, 0.04889, 0.8706, 0.1546, 0.8578, 0.7942, 0.174, 0.8039, 0.7796, 0.132, 0.02206, 0.07106, 0.2532, 0.8073, 0.1625, 0.03618, 0.007991, 0.1607, 0.8751, 0.05406, 0.8807, 0.1707, 0.5168, 0.8064, 0.08479, 0.1379, 0.06393, 0.8706, 0.0527, 0.8492, 0.1533, 0.499, 0.7909, 0.1002, 0.15, 0.00512, 0.02718, 0.51, 0.08992, 0.00938, 0.1724, 0.1374, 0.04889, 0.8706, 0.1546, 0.8578, 0.7942, 0.1699, 0.7727, 0.9056, 0.174, 0.8039, 0.7796, 0.132, 0.02206, 0.09155, 0.3471, 0.838, 0.1111, 0.07106, 0.2532, 0.8073, 0.1625, 0.03618]): _vg.add([_i], _w, 'REPLACE')
_vg = ob_seal.vertex_groups.new(name='Bone.002')
for _i, _w in zip([18, 20, 21, 22, 23, 24, 25, 26, 27, 30, 31, 38, 39, 41, 43, 44, 50, 53, 65, 66, 67, 68, 69, 71, 78, 83, 84, 85, 86, 136, 138, 139, 140, 141, 142, 143, 144, 145, 164, 166, 167, 168, 169, 170, 171, 172, 173, 176, 177, 184, 185, 187, 189, 190, 196, 199, 212, 213, 214, 215, 225, 226, 227, 228, 229, 231, 244, 249, 250, 251, 252, 257, 258, 259, 260], [0.1279, 0.4966, 0.08557, 0.8983, 0.8419, 0.9718, 0.9593, 0.99, 0.9877, 0.487, 0.9092, 0.9762, 0.8521, 0.9813, 0.9952, 0.9941, 0.1252, 0.09858, 0.02239, 0.189, 0.8631, 0.9626, 0.9891, 0.9953, 0.9947, 0.1318, 0.8294, 0.9548, 0.9885, 0.1044, 0.4808, 0.09358, 0.9146, 0.8548, 0.9754, 0.9775, 0.9966, 0.9958, 0.1279, 0.4966, 0.08557, 0.8983, 0.8419, 0.9718, 0.9593, 0.99, 0.9877, 0.487, 0.9092, 0.9762, 0.8521, 0.9813, 0.9952, 0.9941, 0.1252, 0.09858, 0.08544, 0.9832, 0.9966, 0.9977, 0.02239, 0.189, 0.8631, 0.9626, 0.9891, 0.9953, 0.9947, 0.126, 0.8858, 0.9793, 0.9969, 0.1318, 0.8294, 0.9548, 0.9885]): _vg.add([_i], _w, 'REPLACE')
_vg = ob_seal.vertex_groups.new(name='Bone.003')
for _i, _w in zip([0, 1, 2, 3, 4, 5, 14, 15, 28, 29, 32, 33, 34, 35, 36, 37, 49, 56, 57, 58, 72, 73, 79, 118, 119, 120, 121, 122, 123, 124, 132, 133, 146, 147, 148, 149, 150, 151, 160, 161, 174, 175, 178, 179, 180, 181, 182, 183, 195, 202, 203, 216, 217, 218, 232, 233, 238, 239, 245, 246, 253], [0.8548, 0.831, 0.6544, 0.2882, 0.2287, 0.08778, 0.1685, 0.03183, 0.8702, 0.06042, 0.09539, 0.6051, 0.7352, 0.1318, 0.003245, 0.5811, 0.9057, 0.8035, 0.02945, 0.1196, 0.817, 0.09833, 0.07833, 0.9196, 0.908, 0.7633, 0.7401, 0.635, 0.02614, 0.02415, 0.131, 0.1231, 0.8548, 0.831, 0.6544, 0.2882, 0.2287, 0.08778, 0.1685, 0.03183, 0.8702, 0.06042, 0.09539, 0.6051, 0.7352, 0.1318, 0.003245, 0.5811, 0.9057, 0.9998, 0.9993, 0.8035, 0.02945, 0.1196, 0.9259, 0.01657, 0.817, 0.09833, 0.8231, 0.1259, 0.07833]): _vg.add([_i], _w, 'REPLACE')
_vg = ob_seal.vertex_groups.new(name='Bone.004')
for _i, _w in zip([0, 1, 4, 5, 6, 7, 8, 9, 10, 28, 29, 36, 37, 40, 46, 47, 49, 56, 58, 59, 60, 72, 73, 74, 75, 118, 119, 122, 123, 124, 125, 126, 127, 128, 146, 147, 150, 151, 152, 153, 154, 155, 156, 174, 175, 182, 183, 186, 192, 193, 195, 204, 205, 206, 216, 218, 219, 220, 232, 233, 234, 235, 238, 239, 240, 241], [0.08494, 0.107, 0.7627, 0.8996, 0.95, 0.884, 0.7577, 0.06905, 0.05905, 0.08369, 0.9309, 0.9482, 0.4137, 0.9178, 0.8806, 0.1048, 0.05923, 0.09004, 0.8662, 0.9169, 0.3123, 0.0906, 0.8879, 0.8899, 0.1602, 0.04513, 0.06828, 0.361, 0.9579, 0.9549, 0.9638, 0.9742, 0.1191, 0.06892, 0.08494, 0.107, 0.7627, 0.8996, 0.95, 0.884, 0.7577, 0.06905, 0.05905, 0.08369, 0.9309, 0.9482, 0.4137, 0.9178, 0.8806, 0.1048, 0.05923, 0.9956, 0.9995, 0.9574, 0.09004, 0.8662, 0.9169, 0.3123, 0.05958, 0.9647, 0.983, 0.7254, 0.0906, 0.8879, 0.8899, 0.1602]): _vg.add([_i], _w, 'REPLACE')
_vg = ob_seal.vertex_groups.new(name='Bone.005')
for _i, _w in zip([6, 7, 8, 9, 10, 11, 12, 13, 40, 46, 47, 51, 52, 54, 55, 59, 60, 61, 62, 70, 74, 75, 76, 77, 87, 104, 105, 106, 107, 108, 109, 110, 111, 112, 113, 114, 115, 116, 117, 127, 128, 129, 130, 131, 198, 200, 201, 207, 208, 230, 236, 237, 261], [0.03707, 0.09024, 0.2295, 0.8596, 0.9315, 0.9956, 0.9975, 0.9959, 0.05432, 0.1015, 0.7326, 0.9689, 0.8775, 0.9061, 0.8974, 0.06797, 0.662, 0.9869, 0.9946, 0.9015, 0.08906, 0.8019, 0.9947, 0.9949, 0.9012, 1.001, 1.0, 1.001, 1.0, 0.9962, 1.005, 1.002, 1.002, 1.001, 1.001, 1.001, 1.001, 1.002, 1.001, 0.01863, 0.05977, 0.1471, 0.197, 0.2732, 0.004587, 0.01615, 0.02599, 0.09002, 0.2464, 0.02473, 0.1217, 0.2638, 0.02205]): _vg.add([_i], _w, 'REPLACE')
_vg = ob_seal.vertex_groups.new(name='Bone.006')
for _i, _w in zip([9, 47, 51, 52, 54, 55, 70, 75, 87, 125, 126, 127, 128, 129, 130, 131, 152, 153, 154, 155, 156, 157, 158, 159, 186, 192, 193, 197, 198, 200, 201, 206, 207, 208, 219, 220, 221, 222, 230, 235, 236, 237, 240, 241, 242, 243, 261, 278, 279, 280, 281, 282, 283, 284, 285, 286, 287, 288, 289, 290, 291], [0.07118, 0.1622, 0.003664, 0.1208, 0.09434, 0.1047, 0.1, 0.02476, 0.09965, 0.003166, 0.007746, 0.8465, 0.8712, 0.8619, 0.7942, 0.7269, 0.04568, 0.1092, 0.2418, 0.9251, 0.94, 0.9995, 0.9988, 0.9986, 0.07514, 0.1179, 0.8845, 0.9933, 0.971, 0.9674, 0.9641, 0.03186, 0.8932, 0.7559, 0.07485, 0.6848, 0.9925, 0.998, 0.9641, 0.2639, 0.9011, 0.7365, 0.1021, 0.8364, 0.9993, 0.9982, 0.9648, 1.002, 1.001, 1.001, 1.001, 0.9968, 1.005, 1.003, 1.001, 1.001, 1.001, 1.001, 1.001, 1.002, 1.001]): _vg.add([_i], _w, 'REPLACE')
_vg = ob_seal.vertex_groups.new(name='Bone.007')
for _i, _w in zip([3, 14, 15, 17, 19, 32, 33, 42, 48, 63, 64, 79, 80, 81, 82, 91, 121, 133, 135, 178, 179, 245, 246, 247], [0.4125, 0.05047, 0.6609, 0.1632, 0.03093, 0.5501, 0.1989, 0.1227, 0.01418, 0.448, 0.03035, 0.1136, 0.4745, 0.1368, 0.01057, 0.01192, 0.06693, 0.1483, 0.0433, 0.05175, 0.0142, 0.02112, 0.06091, 0.001888]): _vg.add([_i], _w, 'REPLACE')
_vg = ob_seal.vertex_groups.new(name='Bone.008')
for _i, _w in zip([0, 1, 2, 3, 14, 15, 17, 19, 32, 33, 34, 35, 42, 56, 57, 63, 64, 72, 79, 80, 81, 88, 89, 90, 91, 92, 93, 94, 95, 96, 97, 98, 99, 100, 101, 102, 103, 121], [0.02301, 0.02012, 0.1658, 0.2451, 0.08739, 0.1283, 0.08702, 0.001796, 0.05725, 0.09799, 0.0559, 0.02422, 0.03047, 0.08682, 0.9273, 0.5021, 0.03347, 0.06174, 0.791, 0.4917, 0.1062, 0.9898, 0.9965, 0.9724, 0.9652, 0.9993, 0.9994, 0.9979, 0.9984, 0.9999, 0.9999, 0.9998, 0.9998, 1.0, 1.0, 1.0, 0.9999, 0.01199]): _vg.add([_i], _w, 'REPLACE')
_vg = ob_seal.vertex_groups.new(name='Bone.009')
for _i, _w in zip([3, 15, 32, 33, 42, 121, 133, 135, 137, 149, 160, 161, 163, 165, 178, 179, 188, 194, 223, 224, 245, 246, 247, 253, 254, 255, 256, 265], [0.005618, 0.06607, 0.1876, 0.06051, 0.05309, 0.1062, 0.5571, 0.1011, 0.005271, 0.4265, 0.05073, 0.7083, 0.175, 0.0425, 0.6859, 0.2273, 0.1536, 0.02992, 0.4484, 0.03255, 0.08158, 0.4668, 0.06223, 0.117, 0.478, 0.1431, 0.01634, 0.01214]): _vg.add([_i], _w, 'REPLACE')
_vg = ob_seal.vertex_groups.new(name='Bone.010')
for _i, _w in zip([121, 146, 147, 148, 149, 160, 161, 163, 165, 178, 179, 180, 181, 188, 216, 217, 223, 224, 238, 253, 254, 255, 262, 263, 264, 265, 266, 267, 268, 269, 270, 271, 272, 273, 274, 275, 276, 277], [0.01199, 0.02301, 0.02012, 0.1658, 0.2451, 0.08739, 0.1283, 0.08702, 0.001796, 0.05725, 0.09799, 0.0559, 0.02422, 0.03047, 0.08682, 0.9273, 0.5021, 0.03347, 0.06174, 0.791, 0.4917, 0.1062, 0.9898, 0.9965, 0.9724, 0.9652, 0.9993, 0.9994, 0.9979, 0.9984, 0.9999, 0.9999, 0.9998, 0.9998, 1.0, 1.0, 1.0, 0.9999]): _vg.add([_i], _w, 'REPLACE')
_m = ob_seal.modifiers.new('Armature', 'ARMATURE')
_m.object = ob_sealarmature
ob_sealarmature.location = (0.0, 0.0, 0.0)
ob_sealarmature.rotation_euler = (0.0, -0.0, 3.142)
ob_sealarmature.show_in_front = True
ob_sealarmature.lineart.crease_threshold = 0.0

# ---- collection membership
col_collection.objects.link(ob_seal)
col_collection.objects.link(ob_sealarmature)

# ---- scene / render settings (as saved in the file)
scene.frame_start = 1; scene.frame_end = 80; scene.frame_set(19)
scene.render.engine = 'BLENDER_EEVEE_NEXT'
scene.cycles.use_denoising = False
scene.cycles.samples = 128
scene.cycles.sampling_pattern = 'TABULATED_SOBOL'
scene.cycles.use_adaptive_sampling = False
scene.cycles.use_light_tree = False
scene.view_settings.view_transform = 'Filmic'
bpy.context.view_layer.update()

# ---- added for rendering (the .blend has no active camera and no usable light): camera, sun
cam_auto = bpy.data.cameras.new('AutoCamera')
cam_auto.lens = 50.0
cam_auto.sensor_width = 36.0
cam_auto.clip_end = 1000.0
ob_auto_camera = bpy.data.objects.new('AutoCamera', cam_auto)
scene.collection.objects.link(ob_auto_camera)
ob_auto_camera.location = (11.6206, -13.4457, 10.7118)
ob_auto_camera.rotation_euler = (1.09748, -7.21219e-08, 0.694738)
scene.camera = ob_auto_camera
light_auto_sun = bpy.data.lights.new('AutoSun', 'SUN')
light_auto_sun.energy = 3.0
light_auto_sun.angle = 0.0523599
ob_auto_sun = bpy.data.objects.new('AutoSun', light_auto_sun)
scene.collection.objects.link(ob_auto_sun)
ob_auto_sun.rotation_euler = (0.872665, 0.174533, 0.523599)
bpy.context.view_layer.update()
